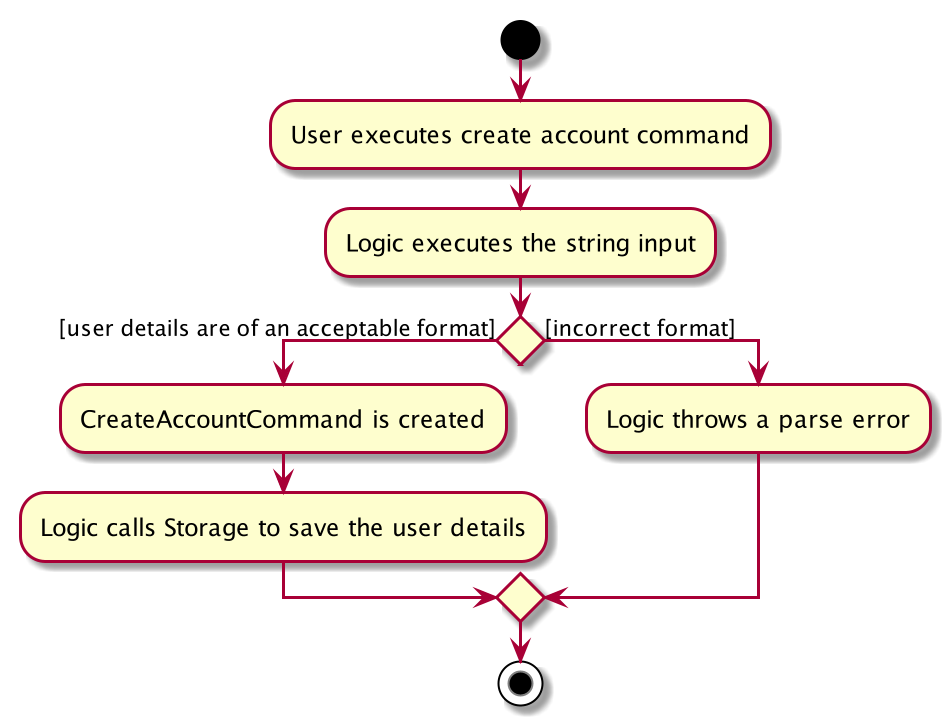

The diagram above was rendered by PlantUML. Its source (embedded in the PNG):
@startuml
start
:User executes create account command;
:Logic executes the string input;


if () then ([user details are of an acceptable format])
    :CreateAccountCommand is created;
    :Logic calls Storage to save the user details;
else ([incorrect format])
    :Logic throws a parse error;
endif
stop
@enduml